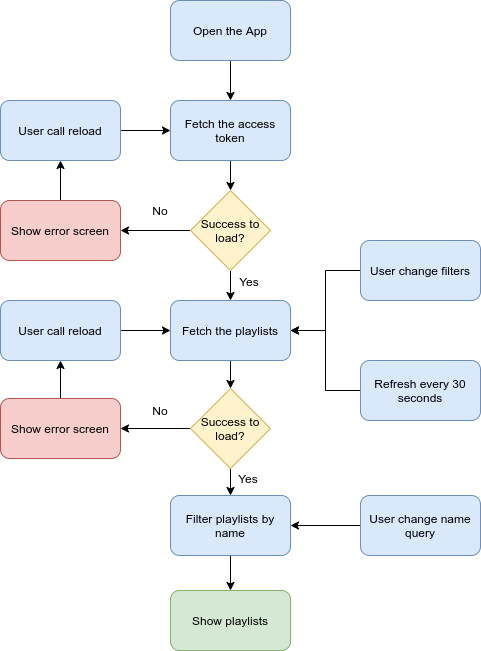

The diagram above was exported from draw.io. Its source (the exported page's mxGraphModel, read from the mxfile embedded in the PNG):
<mxGraphModel dx="1422" dy="802" grid="1" gridSize="10" guides="1" tooltips="1" connect="1" arrows="1" fold="1" page="1" pageScale="1" pageWidth="827" pageHeight="1169" math="0" shadow="0">
  <root>
    <mxCell id="WIyWlLk6GJQsqaUBKTNV-0" />
    <mxCell id="WIyWlLk6GJQsqaUBKTNV-1" parent="WIyWlLk6GJQsqaUBKTNV-0" />
    <mxCell id="g_xEFe_lYlxkBG0KGt1_-16" value="" style="edgeStyle=orthogonalEdgeStyle;rounded=0;orthogonalLoop=1;jettySize=auto;html=1;" edge="1" parent="WIyWlLk6GJQsqaUBKTNV-1" source="g_xEFe_lYlxkBG0KGt1_-0" target="g_xEFe_lYlxkBG0KGt1_-1">
      <mxGeometry relative="1" as="geometry" />
    </mxCell>
    <mxCell id="g_xEFe_lYlxkBG0KGt1_-0" value="Open the App" style="rounded=1;whiteSpace=wrap;html=1;fillColor=#dae8fc;strokeColor=#6c8ebf;" vertex="1" parent="WIyWlLk6GJQsqaUBKTNV-1">
      <mxGeometry x="350" y="30" width="120" height="60" as="geometry" />
    </mxCell>
    <mxCell id="g_xEFe_lYlxkBG0KGt1_-17" value="" style="edgeStyle=orthogonalEdgeStyle;rounded=0;orthogonalLoop=1;jettySize=auto;html=1;" edge="1" parent="WIyWlLk6GJQsqaUBKTNV-1" source="g_xEFe_lYlxkBG0KGt1_-1" target="g_xEFe_lYlxkBG0KGt1_-13">
      <mxGeometry relative="1" as="geometry" />
    </mxCell>
    <mxCell id="g_xEFe_lYlxkBG0KGt1_-1" value="Fetch the access token" style="rounded=1;whiteSpace=wrap;html=1;fillColor=#dae8fc;strokeColor=#6c8ebf;" vertex="1" parent="WIyWlLk6GJQsqaUBKTNV-1">
      <mxGeometry x="350" y="130" width="120" height="60" as="geometry" />
    </mxCell>
    <mxCell id="g_xEFe_lYlxkBG0KGt1_-19" value="" style="edgeStyle=orthogonalEdgeStyle;rounded=0;orthogonalLoop=1;jettySize=auto;html=1;" edge="1" parent="WIyWlLk6GJQsqaUBKTNV-1" source="g_xEFe_lYlxkBG0KGt1_-3" target="g_xEFe_lYlxkBG0KGt1_-14">
      <mxGeometry relative="1" as="geometry" />
    </mxCell>
    <mxCell id="g_xEFe_lYlxkBG0KGt1_-3" value="Fetch the playlists" style="rounded=1;whiteSpace=wrap;html=1;fillColor=#dae8fc;strokeColor=#6c8ebf;" vertex="1" parent="WIyWlLk6GJQsqaUBKTNV-1">
      <mxGeometry x="350" y="330" width="120" height="60" as="geometry" />
    </mxCell>
    <mxCell id="g_xEFe_lYlxkBG0KGt1_-21" value="" style="edgeStyle=orthogonalEdgeStyle;rounded=0;orthogonalLoop=1;jettySize=auto;html=1;" edge="1" parent="WIyWlLk6GJQsqaUBKTNV-1" source="g_xEFe_lYlxkBG0KGt1_-4">
      <mxGeometry relative="1" as="geometry">
        <mxPoint x="410" y="620" as="targetPoint" />
      </mxGeometry>
    </mxCell>
    <mxCell id="g_xEFe_lYlxkBG0KGt1_-4" value="Filter playlists by name" style="rounded=1;whiteSpace=wrap;html=1;fillColor=#dae8fc;strokeColor=#6c8ebf;" vertex="1" parent="WIyWlLk6GJQsqaUBKTNV-1">
      <mxGeometry x="350" y="525" width="120" height="60" as="geometry" />
    </mxCell>
    <mxCell id="g_xEFe_lYlxkBG0KGt1_-29" value="" style="edgeStyle=orthogonalEdgeStyle;rounded=0;orthogonalLoop=1;jettySize=auto;html=1;" edge="1" parent="WIyWlLk6GJQsqaUBKTNV-1" source="g_xEFe_lYlxkBG0KGt1_-6" target="g_xEFe_lYlxkBG0KGt1_-3">
      <mxGeometry relative="1" as="geometry" />
    </mxCell>
    <mxCell id="g_xEFe_lYlxkBG0KGt1_-6" value="User change filters" style="rounded=1;whiteSpace=wrap;html=1;fillColor=#dae8fc;strokeColor=#6c8ebf;" vertex="1" parent="WIyWlLk6GJQsqaUBKTNV-1">
      <mxGeometry x="540" y="270" width="120" height="60" as="geometry" />
    </mxCell>
    <mxCell id="g_xEFe_lYlxkBG0KGt1_-25" value="" style="edgeStyle=orthogonalEdgeStyle;rounded=0;orthogonalLoop=1;jettySize=auto;html=1;" edge="1" parent="WIyWlLk6GJQsqaUBKTNV-1" source="g_xEFe_lYlxkBG0KGt1_-7" target="g_xEFe_lYlxkBG0KGt1_-3">
      <mxGeometry relative="1" as="geometry" />
    </mxCell>
    <mxCell id="g_xEFe_lYlxkBG0KGt1_-7" value="Refresh every 30 seconds" style="rounded=1;whiteSpace=wrap;html=1;fillColor=#dae8fc;strokeColor=#6c8ebf;" vertex="1" parent="WIyWlLk6GJQsqaUBKTNV-1">
      <mxGeometry x="540" y="390" width="120" height="60" as="geometry" />
    </mxCell>
    <mxCell id="g_xEFe_lYlxkBG0KGt1_-27" value="" style="edgeStyle=orthogonalEdgeStyle;rounded=0;orthogonalLoop=1;jettySize=auto;html=1;" edge="1" parent="WIyWlLk6GJQsqaUBKTNV-1" target="g_xEFe_lYlxkBG0KGt1_-4">
      <mxGeometry relative="1" as="geometry">
        <mxPoint x="540" y="555" as="sourcePoint" />
      </mxGeometry>
    </mxCell>
    <mxCell id="g_xEFe_lYlxkBG0KGt1_-9" value="User change name query" style="rounded=1;whiteSpace=wrap;html=1;fillColor=#dae8fc;strokeColor=#6c8ebf;" vertex="1" parent="WIyWlLk6GJQsqaUBKTNV-1">
      <mxGeometry x="540" y="525" width="120" height="60" as="geometry" />
    </mxCell>
    <mxCell id="g_xEFe_lYlxkBG0KGt1_-31" value="" style="edgeStyle=orthogonalEdgeStyle;rounded=0;orthogonalLoop=1;jettySize=auto;html=1;" edge="1" parent="WIyWlLk6GJQsqaUBKTNV-1" source="g_xEFe_lYlxkBG0KGt1_-11" target="g_xEFe_lYlxkBG0KGt1_-12">
      <mxGeometry relative="1" as="geometry" />
    </mxCell>
    <mxCell id="g_xEFe_lYlxkBG0KGt1_-11" value="Show error screen" style="rounded=1;whiteSpace=wrap;html=1;fillColor=#f8cecc;strokeColor=#b85450;" vertex="1" parent="WIyWlLk6GJQsqaUBKTNV-1">
      <mxGeometry x="180" y="428" width="120" height="60" as="geometry" />
    </mxCell>
    <mxCell id="g_xEFe_lYlxkBG0KGt1_-32" value="" style="edgeStyle=orthogonalEdgeStyle;rounded=0;orthogonalLoop=1;jettySize=auto;html=1;" edge="1" parent="WIyWlLk6GJQsqaUBKTNV-1" source="g_xEFe_lYlxkBG0KGt1_-12" target="g_xEFe_lYlxkBG0KGt1_-3">
      <mxGeometry relative="1" as="geometry" />
    </mxCell>
    <mxCell id="g_xEFe_lYlxkBG0KGt1_-12" value="User call reload" style="rounded=1;whiteSpace=wrap;html=1;fillColor=#dae8fc;strokeColor=#6c8ebf;" vertex="1" parent="WIyWlLk6GJQsqaUBKTNV-1">
      <mxGeometry x="180" y="330" width="120" height="60" as="geometry" />
    </mxCell>
    <mxCell id="g_xEFe_lYlxkBG0KGt1_-18" value="" style="edgeStyle=orthogonalEdgeStyle;rounded=0;orthogonalLoop=1;jettySize=auto;html=1;" edge="1" parent="WIyWlLk6GJQsqaUBKTNV-1" source="g_xEFe_lYlxkBG0KGt1_-13" target="g_xEFe_lYlxkBG0KGt1_-3">
      <mxGeometry relative="1" as="geometry" />
    </mxCell>
    <mxCell id="g_xEFe_lYlxkBG0KGt1_-35" value="" style="edgeStyle=orthogonalEdgeStyle;rounded=0;orthogonalLoop=1;jettySize=auto;html=1;" edge="1" parent="WIyWlLk6GJQsqaUBKTNV-1" source="g_xEFe_lYlxkBG0KGt1_-13" target="g_xEFe_lYlxkBG0KGt1_-33">
      <mxGeometry relative="1" as="geometry" />
    </mxCell>
    <mxCell id="g_xEFe_lYlxkBG0KGt1_-13" value="Success to load?" style="rhombus;whiteSpace=wrap;html=1;fillColor=#fff2cc;strokeColor=#d6b656;" vertex="1" parent="WIyWlLk6GJQsqaUBKTNV-1">
      <mxGeometry x="370" y="220" width="80" height="80" as="geometry" />
    </mxCell>
    <mxCell id="g_xEFe_lYlxkBG0KGt1_-20" value="" style="edgeStyle=orthogonalEdgeStyle;rounded=0;orthogonalLoop=1;jettySize=auto;html=1;" edge="1" parent="WIyWlLk6GJQsqaUBKTNV-1" source="g_xEFe_lYlxkBG0KGt1_-14" target="g_xEFe_lYlxkBG0KGt1_-4">
      <mxGeometry relative="1" as="geometry" />
    </mxCell>
    <mxCell id="g_xEFe_lYlxkBG0KGt1_-30" value="" style="edgeStyle=orthogonalEdgeStyle;rounded=0;orthogonalLoop=1;jettySize=auto;html=1;" edge="1" parent="WIyWlLk6GJQsqaUBKTNV-1" source="g_xEFe_lYlxkBG0KGt1_-14" target="g_xEFe_lYlxkBG0KGt1_-11">
      <mxGeometry relative="1" as="geometry" />
    </mxCell>
    <mxCell id="g_xEFe_lYlxkBG0KGt1_-14" value="Success to load?" style="rhombus;whiteSpace=wrap;html=1;fillColor=#fff2cc;strokeColor=#d6b656;" vertex="1" parent="WIyWlLk6GJQsqaUBKTNV-1">
      <mxGeometry x="370" y="418" width="80" height="80" as="geometry" />
    </mxCell>
    <mxCell id="g_xEFe_lYlxkBG0KGt1_-15" value="Show playlists" style="rounded=1;whiteSpace=wrap;html=1;fillColor=#d5e8d4;strokeColor=#82b366;" vertex="1" parent="WIyWlLk6GJQsqaUBKTNV-1">
      <mxGeometry x="350" y="620" width="120" height="60" as="geometry" />
    </mxCell>
    <mxCell id="g_xEFe_lYlxkBG0KGt1_-36" value="" style="edgeStyle=orthogonalEdgeStyle;rounded=0;orthogonalLoop=1;jettySize=auto;html=1;" edge="1" parent="WIyWlLk6GJQsqaUBKTNV-1" source="g_xEFe_lYlxkBG0KGt1_-33" target="g_xEFe_lYlxkBG0KGt1_-34">
      <mxGeometry relative="1" as="geometry" />
    </mxCell>
    <mxCell id="g_xEFe_lYlxkBG0KGt1_-33" value="Show error screen" style="rounded=1;whiteSpace=wrap;html=1;fillColor=#f8cecc;strokeColor=#b85450;" vertex="1" parent="WIyWlLk6GJQsqaUBKTNV-1">
      <mxGeometry x="180" y="230" width="120" height="60" as="geometry" />
    </mxCell>
    <mxCell id="g_xEFe_lYlxkBG0KGt1_-37" value="" style="edgeStyle=orthogonalEdgeStyle;rounded=0;orthogonalLoop=1;jettySize=auto;html=1;" edge="1" parent="WIyWlLk6GJQsqaUBKTNV-1" source="g_xEFe_lYlxkBG0KGt1_-34" target="g_xEFe_lYlxkBG0KGt1_-1">
      <mxGeometry relative="1" as="geometry" />
    </mxCell>
    <mxCell id="g_xEFe_lYlxkBG0KGt1_-34" value="User call reload" style="rounded=1;whiteSpace=wrap;html=1;fillColor=#dae8fc;strokeColor=#6c8ebf;" vertex="1" parent="WIyWlLk6GJQsqaUBKTNV-1">
      <mxGeometry x="180" y="130" width="120" height="60" as="geometry" />
    </mxCell>
    <mxCell id="g_xEFe_lYlxkBG0KGt1_-38" value="Yes" style="text;html=1;strokeColor=none;fillColor=none;align=center;verticalAlign=middle;whiteSpace=wrap;rounded=0;" vertex="1" parent="WIyWlLk6GJQsqaUBKTNV-1">
      <mxGeometry x="408" y="498" width="40" height="20" as="geometry" />
    </mxCell>
    <mxCell id="g_xEFe_lYlxkBG0KGt1_-39" value="Yes" style="text;html=1;strokeColor=none;fillColor=none;align=center;verticalAlign=middle;whiteSpace=wrap;rounded=0;" vertex="1" parent="WIyWlLk6GJQsqaUBKTNV-1">
      <mxGeometry x="409" y="301" width="40" height="20" as="geometry" />
    </mxCell>
    <mxCell id="g_xEFe_lYlxkBG0KGt1_-40" value="No" style="text;html=1;strokeColor=none;fillColor=none;align=center;verticalAlign=middle;whiteSpace=wrap;rounded=0;" vertex="1" parent="WIyWlLk6GJQsqaUBKTNV-1">
      <mxGeometry x="320" y="430" width="40" height="20" as="geometry" />
    </mxCell>
    <mxCell id="g_xEFe_lYlxkBG0KGt1_-42" value="No" style="text;html=1;strokeColor=none;fillColor=none;align=center;verticalAlign=middle;whiteSpace=wrap;rounded=0;" vertex="1" parent="WIyWlLk6GJQsqaUBKTNV-1">
      <mxGeometry x="320" y="230" width="40" height="20" as="geometry" />
    </mxCell>
  </root>
</mxGraphModel>